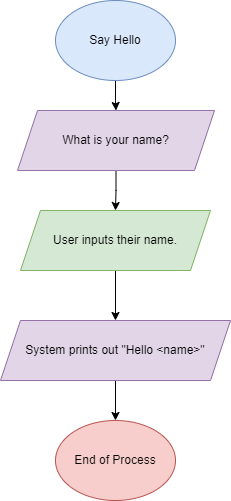

The diagram above was exported from draw.io. Its source (the exported page's mxGraphModel, read from the mxfile embedded in the PNG):
<mxGraphModel dx="1053" dy="1100" grid="1" gridSize="10" guides="1" tooltips="1" connect="1" arrows="1" fold="1" page="1" pageScale="1" pageWidth="850" pageHeight="1100" math="0" shadow="0">
  <root>
    <mxCell id="0" />
    <mxCell id="1" parent="0" />
    <mxCell id="Yf128ovssI0FfIVEwWgc-6" value="" style="edgeStyle=orthogonalEdgeStyle;rounded=0;orthogonalLoop=1;jettySize=auto;html=1;" edge="1" parent="1" source="Yf128ovssI0FfIVEwWgc-1" target="Yf128ovssI0FfIVEwWgc-3">
      <mxGeometry relative="1" as="geometry" />
    </mxCell>
    <mxCell id="Yf128ovssI0FfIVEwWgc-1" value="Say Hello" style="ellipse;whiteSpace=wrap;html=1;fillColor=#dae8fc;strokeColor=#6c8ebf;" vertex="1" parent="1">
      <mxGeometry x="365" y="50" width="120" height="80" as="geometry" />
    </mxCell>
    <mxCell id="Yf128ovssI0FfIVEwWgc-2" value="End of Process" style="ellipse;whiteSpace=wrap;html=1;fillColor=#f8cecc;strokeColor=#b85450;" vertex="1" parent="1">
      <mxGeometry x="365" y="470" width="120" height="80" as="geometry" />
    </mxCell>
    <mxCell id="Yf128ovssI0FfIVEwWgc-7" value="" style="edgeStyle=orthogonalEdgeStyle;rounded=0;orthogonalLoop=1;jettySize=auto;html=1;" edge="1" parent="1" source="Yf128ovssI0FfIVEwWgc-3" target="Yf128ovssI0FfIVEwWgc-4">
      <mxGeometry relative="1" as="geometry" />
    </mxCell>
    <mxCell id="Yf128ovssI0FfIVEwWgc-3" value="What is your name?" style="shape=parallelogram;perimeter=parallelogramPerimeter;whiteSpace=wrap;html=1;fixedSize=1;fillColor=#e1d5e7;strokeColor=#9673a6;" vertex="1" parent="1">
      <mxGeometry x="327" y="160" width="197" height="60" as="geometry" />
    </mxCell>
    <mxCell id="Yf128ovssI0FfIVEwWgc-8" value="" style="edgeStyle=orthogonalEdgeStyle;rounded=0;orthogonalLoop=1;jettySize=auto;html=1;" edge="1" parent="1" source="Yf128ovssI0FfIVEwWgc-4" target="Yf128ovssI0FfIVEwWgc-5">
      <mxGeometry relative="1" as="geometry" />
    </mxCell>
    <mxCell id="Yf128ovssI0FfIVEwWgc-4" value="User inputs their name." style="shape=parallelogram;perimeter=parallelogramPerimeter;whiteSpace=wrap;html=1;fixedSize=1;fillColor=#d5e8d4;strokeColor=#82b366;" vertex="1" parent="1">
      <mxGeometry x="330" y="260" width="190" height="60" as="geometry" />
    </mxCell>
    <mxCell id="Yf128ovssI0FfIVEwWgc-9" value="" style="edgeStyle=orthogonalEdgeStyle;rounded=0;orthogonalLoop=1;jettySize=auto;html=1;" edge="1" parent="1" source="Yf128ovssI0FfIVEwWgc-5" target="Yf128ovssI0FfIVEwWgc-2">
      <mxGeometry relative="1" as="geometry" />
    </mxCell>
    <mxCell id="Yf128ovssI0FfIVEwWgc-5" value="System prints out &quot;Hello &amp;lt;name&amp;gt;&quot;" style="shape=parallelogram;perimeter=parallelogramPerimeter;whiteSpace=wrap;html=1;fixedSize=1;fillColor=#e1d5e7;strokeColor=#9673a6;" vertex="1" parent="1">
      <mxGeometry x="310" y="370" width="230" height="60" as="geometry" />
    </mxCell>
  </root>
</mxGraphModel>